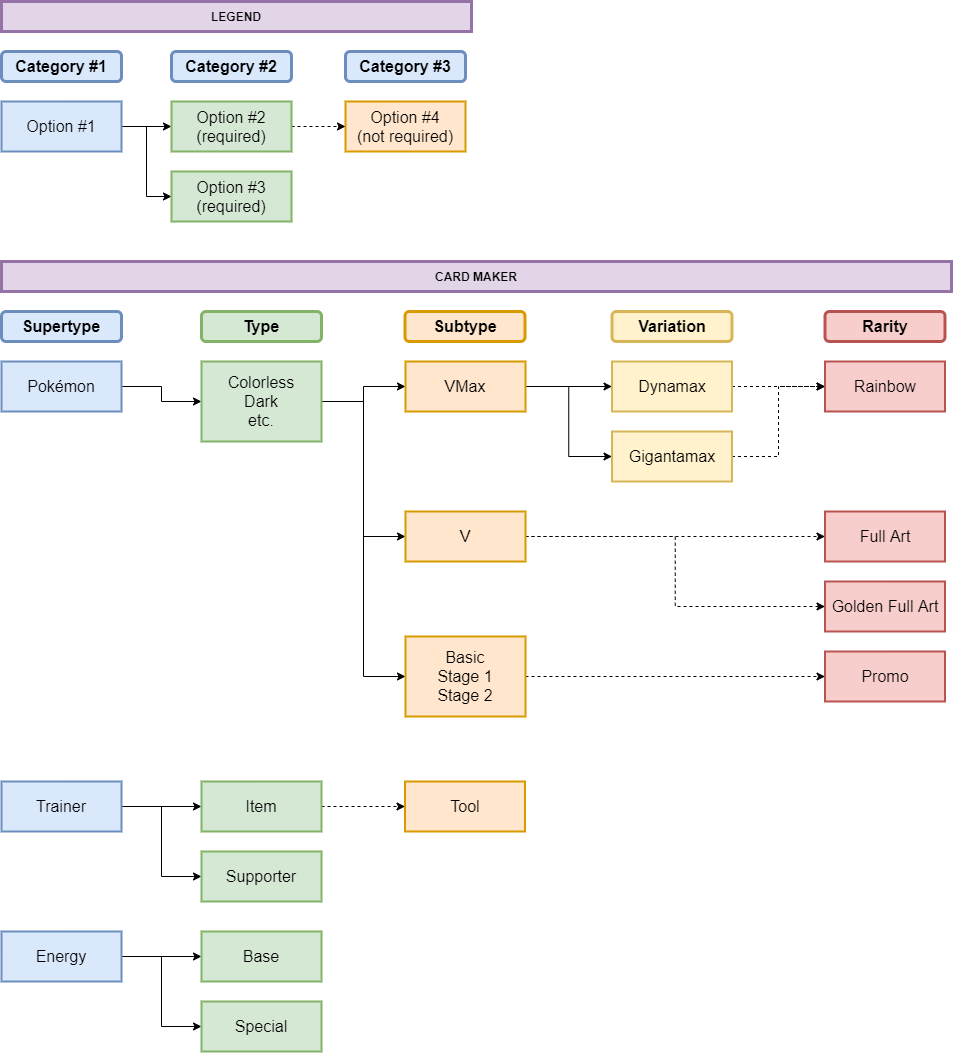

The diagram above was exported from draw.io. Its source (the exported page's mxGraphModel, read from the mxfile embedded in the PNG):
<mxGraphModel dx="1185" dy="621" grid="1" gridSize="10" guides="0" tooltips="1" connect="1" arrows="1" fold="1" page="1" pageScale="1" pageWidth="827" pageHeight="1169" math="0" shadow="0">
  <root>
    <mxCell id="0" />
    <mxCell id="1" parent="0" />
    <mxCell id="v5wU_cb40lmyB2k2GXeG-25" style="edgeStyle=orthogonalEdgeStyle;rounded=0;orthogonalLoop=1;jettySize=auto;html=1;exitX=1;exitY=0.5;exitDx=0;exitDy=0;entryX=0;entryY=0.5;entryDx=0;entryDy=0;fontSize=16;" parent="1" source="v5wU_cb40lmyB2k2GXeG-1" target="v5wU_cb40lmyB2k2GXeG-21" edge="1">
      <mxGeometry relative="1" as="geometry" />
    </mxCell>
    <mxCell id="v5wU_cb40lmyB2k2GXeG-26" style="edgeStyle=orthogonalEdgeStyle;rounded=0;orthogonalLoop=1;jettySize=auto;html=1;exitX=1;exitY=0.5;exitDx=0;exitDy=0;entryX=0;entryY=0.5;entryDx=0;entryDy=0;fontSize=16;" parent="1" source="v5wU_cb40lmyB2k2GXeG-1" target="v5wU_cb40lmyB2k2GXeG-22" edge="1">
      <mxGeometry relative="1" as="geometry" />
    </mxCell>
    <mxCell id="v5wU_cb40lmyB2k2GXeG-1" value="Energy" style="rounded=0;whiteSpace=wrap;html=1;strokeWidth=2;fontSize=16;fillColor=#dae8fc;strokeColor=#6c8ebf;" parent="1" vertex="1">
      <mxGeometry x="10" y="940" width="120" height="50" as="geometry" />
    </mxCell>
    <mxCell id="v5wU_cb40lmyB2k2GXeG-3" value="Supertype" style="rounded=1;whiteSpace=wrap;html=1;strokeWidth=3;fontSize=16;fillColor=#dae8fc;strokeColor=#6c8ebf;fontStyle=1" parent="1" vertex="1">
      <mxGeometry x="10" y="320" width="120" height="30" as="geometry" />
    </mxCell>
    <mxCell id="v5wU_cb40lmyB2k2GXeG-4" value="Type" style="rounded=1;whiteSpace=wrap;html=1;strokeWidth=3;fontSize=16;fillColor=#d5e8d4;strokeColor=#82b366;fontStyle=1" parent="1" vertex="1">
      <mxGeometry x="210" y="320" width="120" height="30" as="geometry" />
    </mxCell>
    <mxCell id="v5wU_cb40lmyB2k2GXeG-6" value="Subtype" style="rounded=1;whiteSpace=wrap;html=1;strokeWidth=3;fontSize=16;fillColor=#ffe6cc;strokeColor=#d79b00;fontStyle=1" parent="1" vertex="1">
      <mxGeometry x="413.5" y="320" width="120" height="30" as="geometry" />
    </mxCell>
    <mxCell id="v5wU_cb40lmyB2k2GXeG-7" value="Variation&lt;span style=&quot;color: rgba(0 , 0 , 0 , 0) ; font-family: monospace ; font-size: 0px ; white-space: nowrap&quot;&gt;%3CmxGraphModel%3E%3Croot%3E%3CmxCell%20id%3D%220%22%2F%3E%3CmxCell%20id%3D%221%22%20parent%3D%220%22%2F%3E%3CmxCell%20id%3D%222%22%20value%3D%22Stage%22%20style%3D%22rounded%3D1%3BwhiteSpace%3Dwrap%3Bhtml%3D1%3BstrokeWidth%3D2%3BfontSize%3D16%3B%22%20vertex%3D%221%22%20parent%3D%221%22%3E%3CmxGeometry%20x%3D%22620%22%20y%3D%2210%22%20width%3D%22120%22%20height%3D%2230%22%20as%3D%22geometry%22%2F%3E%3C%2FmxCell%3E%3C%2Froot%3E%3C%2FmxGraphModel%3E&lt;/span&gt;" style="rounded=1;whiteSpace=wrap;html=1;strokeWidth=3;fontSize=16;fillColor=#fff2cc;strokeColor=#d6b656;fontStyle=1" parent="1" vertex="1">
      <mxGeometry x="620.5" y="320" width="120" height="30" as="geometry" />
    </mxCell>
    <mxCell id="v5wU_cb40lmyB2k2GXeG-10" value="Rarity" style="rounded=1;whiteSpace=wrap;html=1;strokeWidth=3;fontSize=16;fillColor=#f8cecc;strokeColor=#b85450;fontStyle=1" parent="1" vertex="1">
      <mxGeometry x="833.5" y="320" width="120" height="30" as="geometry" />
    </mxCell>
    <mxCell id="v5wU_cb40lmyB2k2GXeG-18" style="edgeStyle=orthogonalEdgeStyle;rounded=0;orthogonalLoop=1;jettySize=auto;html=1;exitX=1;exitY=0.5;exitDx=0;exitDy=0;entryX=0;entryY=0.5;entryDx=0;entryDy=0;fontSize=16;" parent="1" source="v5wU_cb40lmyB2k2GXeG-12" target="v5wU_cb40lmyB2k2GXeG-14" edge="1">
      <mxGeometry relative="1" as="geometry" />
    </mxCell>
    <mxCell id="v5wU_cb40lmyB2k2GXeG-12" value="Pokémon" style="rounded=0;whiteSpace=wrap;html=1;strokeWidth=2;fontSize=16;fillColor=#dae8fc;strokeColor=#6c8ebf;" parent="1" vertex="1">
      <mxGeometry x="10" y="370" width="120" height="50" as="geometry" />
    </mxCell>
    <mxCell id="v5wU_cb40lmyB2k2GXeG-23" style="edgeStyle=orthogonalEdgeStyle;rounded=0;orthogonalLoop=1;jettySize=auto;html=1;exitX=1;exitY=0.5;exitDx=0;exitDy=0;entryX=0;entryY=0.5;entryDx=0;entryDy=0;fontSize=16;" parent="1" source="v5wU_cb40lmyB2k2GXeG-13" target="v5wU_cb40lmyB2k2GXeG-19" edge="1">
      <mxGeometry relative="1" as="geometry" />
    </mxCell>
    <mxCell id="v5wU_cb40lmyB2k2GXeG-24" style="edgeStyle=orthogonalEdgeStyle;rounded=0;orthogonalLoop=1;jettySize=auto;html=1;exitX=1;exitY=0.5;exitDx=0;exitDy=0;entryX=0;entryY=0.5;entryDx=0;entryDy=0;fontSize=16;" parent="1" source="v5wU_cb40lmyB2k2GXeG-13" target="v5wU_cb40lmyB2k2GXeG-20" edge="1">
      <mxGeometry relative="1" as="geometry" />
    </mxCell>
    <mxCell id="v5wU_cb40lmyB2k2GXeG-13" value="Trainer" style="rounded=0;whiteSpace=wrap;html=1;strokeWidth=2;fontSize=16;fillColor=#dae8fc;strokeColor=#6c8ebf;" parent="1" vertex="1">
      <mxGeometry x="10" y="790" width="120" height="50" as="geometry" />
    </mxCell>
    <mxCell id="v5wU_cb40lmyB2k2GXeG-30" style="edgeStyle=orthogonalEdgeStyle;rounded=0;orthogonalLoop=1;jettySize=auto;html=1;exitX=1;exitY=0.5;exitDx=0;exitDy=0;fontSize=16;entryX=0;entryY=0.5;entryDx=0;entryDy=0;" parent="1" source="v5wU_cb40lmyB2k2GXeG-14" target="v5wU_cb40lmyB2k2GXeG-27" edge="1">
      <mxGeometry relative="1" as="geometry" />
    </mxCell>
    <mxCell id="v5wU_cb40lmyB2k2GXeG-31" style="edgeStyle=orthogonalEdgeStyle;rounded=0;orthogonalLoop=1;jettySize=auto;html=1;exitX=1;exitY=0.5;exitDx=0;exitDy=0;entryX=0;entryY=0.5;entryDx=0;entryDy=0;fontSize=16;" parent="1" source="v5wU_cb40lmyB2k2GXeG-14" target="v5wU_cb40lmyB2k2GXeG-28" edge="1">
      <mxGeometry relative="1" as="geometry" />
    </mxCell>
    <mxCell id="v5wU_cb40lmyB2k2GXeG-32" style="edgeStyle=orthogonalEdgeStyle;rounded=0;orthogonalLoop=1;jettySize=auto;html=1;exitX=1;exitY=0.5;exitDx=0;exitDy=0;entryX=0;entryY=0.5;entryDx=0;entryDy=0;fontSize=16;" parent="1" source="v5wU_cb40lmyB2k2GXeG-14" target="v5wU_cb40lmyB2k2GXeG-29" edge="1">
      <mxGeometry relative="1" as="geometry" />
    </mxCell>
    <mxCell id="v5wU_cb40lmyB2k2GXeG-14" value="Colorless&lt;br&gt;Dark&lt;br&gt;etc." style="rounded=0;whiteSpace=wrap;html=1;strokeWidth=2;fontSize=16;fillColor=#d5e8d4;strokeColor=#82b366;" parent="1" vertex="1">
      <mxGeometry x="210" y="370" width="120" height="80" as="geometry" />
    </mxCell>
    <mxCell id="v5wU_cb40lmyB2k2GXeG-48" style="edgeStyle=orthogonalEdgeStyle;rounded=0;orthogonalLoop=1;jettySize=auto;html=1;exitX=1;exitY=0.5;exitDx=0;exitDy=0;entryX=0;entryY=0.5;entryDx=0;entryDy=0;fontSize=16;dashed=1;" parent="1" source="v5wU_cb40lmyB2k2GXeG-19" target="v5wU_cb40lmyB2k2GXeG-47" edge="1">
      <mxGeometry relative="1" as="geometry" />
    </mxCell>
    <mxCell id="v5wU_cb40lmyB2k2GXeG-19" value="Item" style="rounded=0;whiteSpace=wrap;html=1;strokeWidth=2;fontSize=16;fillColor=#d5e8d4;strokeColor=#82b366;" parent="1" vertex="1">
      <mxGeometry x="210" y="790" width="120" height="50" as="geometry" />
    </mxCell>
    <mxCell id="v5wU_cb40lmyB2k2GXeG-20" value="Supporter" style="rounded=0;whiteSpace=wrap;html=1;strokeWidth=2;fontSize=16;fillColor=#d5e8d4;strokeColor=#82b366;" parent="1" vertex="1">
      <mxGeometry x="210" y="860" width="120" height="50" as="geometry" />
    </mxCell>
    <mxCell id="v5wU_cb40lmyB2k2GXeG-21" value="Base" style="rounded=0;whiteSpace=wrap;html=1;strokeWidth=2;fontSize=16;fillColor=#d5e8d4;strokeColor=#82b366;" parent="1" vertex="1">
      <mxGeometry x="210" y="940" width="120" height="50" as="geometry" />
    </mxCell>
    <mxCell id="v5wU_cb40lmyB2k2GXeG-22" value="Special" style="rounded=0;whiteSpace=wrap;html=1;strokeWidth=2;fontSize=16;fillColor=#d5e8d4;strokeColor=#82b366;" parent="1" vertex="1">
      <mxGeometry x="210" y="1010" width="120" height="50" as="geometry" />
    </mxCell>
    <mxCell id="v5wU_cb40lmyB2k2GXeG-43" style="edgeStyle=orthogonalEdgeStyle;rounded=0;orthogonalLoop=1;jettySize=auto;html=1;exitX=1;exitY=0.5;exitDx=0;exitDy=0;entryX=0;entryY=0.5;entryDx=0;entryDy=0;fontSize=16;dashed=1;" parent="1" source="v5wU_cb40lmyB2k2GXeG-27" target="v5wU_cb40lmyB2k2GXeG-38" edge="1">
      <mxGeometry relative="1" as="geometry" />
    </mxCell>
    <mxCell id="v5wU_cb40lmyB2k2GXeG-27" value="Basic&lt;br&gt;Stage 1&lt;br&gt;Stage 2" style="rounded=0;whiteSpace=wrap;html=1;strokeWidth=2;fontSize=16;fillColor=#ffe6cc;strokeColor=#d79b00;" parent="1" vertex="1">
      <mxGeometry x="414" y="645" width="120" height="80" as="geometry" />
    </mxCell>
    <mxCell id="v5wU_cb40lmyB2k2GXeG-44" style="edgeStyle=orthogonalEdgeStyle;rounded=0;orthogonalLoop=1;jettySize=auto;html=1;exitX=1;exitY=0.5;exitDx=0;exitDy=0;entryX=0;entryY=0.5;entryDx=0;entryDy=0;fontSize=16;dashed=1;" parent="1" source="v5wU_cb40lmyB2k2GXeG-28" target="v5wU_cb40lmyB2k2GXeG-39" edge="1">
      <mxGeometry relative="1" as="geometry" />
    </mxCell>
    <mxCell id="v5wU_cb40lmyB2k2GXeG-45" style="edgeStyle=orthogonalEdgeStyle;rounded=0;orthogonalLoop=1;jettySize=auto;html=1;exitX=1;exitY=0.5;exitDx=0;exitDy=0;entryX=0;entryY=0.5;entryDx=0;entryDy=0;fontSize=16;dashed=1;" parent="1" source="v5wU_cb40lmyB2k2GXeG-28" target="v5wU_cb40lmyB2k2GXeG-40" edge="1">
      <mxGeometry relative="1" as="geometry" />
    </mxCell>
    <mxCell id="v5wU_cb40lmyB2k2GXeG-28" value="V" style="rounded=0;whiteSpace=wrap;html=1;strokeWidth=2;fontSize=16;fillColor=#ffe6cc;strokeColor=#d79b00;" parent="1" vertex="1">
      <mxGeometry x="414" y="520" width="120" height="50" as="geometry" />
    </mxCell>
    <mxCell id="v5wU_cb40lmyB2k2GXeG-35" style="edgeStyle=orthogonalEdgeStyle;rounded=0;orthogonalLoop=1;jettySize=auto;html=1;exitX=1;exitY=0.5;exitDx=0;exitDy=0;entryX=0;entryY=0.5;entryDx=0;entryDy=0;fontSize=16;" parent="1" source="v5wU_cb40lmyB2k2GXeG-29" target="v5wU_cb40lmyB2k2GXeG-33" edge="1">
      <mxGeometry relative="1" as="geometry" />
    </mxCell>
    <mxCell id="v5wU_cb40lmyB2k2GXeG-36" style="edgeStyle=orthogonalEdgeStyle;rounded=0;orthogonalLoop=1;jettySize=auto;html=1;exitX=1;exitY=0.5;exitDx=0;exitDy=0;entryX=0;entryY=0.5;entryDx=0;entryDy=0;fontSize=16;" parent="1" source="v5wU_cb40lmyB2k2GXeG-29" target="v5wU_cb40lmyB2k2GXeG-34" edge="1">
      <mxGeometry relative="1" as="geometry" />
    </mxCell>
    <mxCell id="v5wU_cb40lmyB2k2GXeG-29" value="VMax" style="rounded=0;whiteSpace=wrap;html=1;strokeWidth=2;fontSize=16;fillColor=#ffe6cc;strokeColor=#d79b00;" parent="1" vertex="1">
      <mxGeometry x="414" y="370" width="120" height="50" as="geometry" />
    </mxCell>
    <mxCell id="v5wU_cb40lmyB2k2GXeG-46" style="edgeStyle=orthogonalEdgeStyle;rounded=0;orthogonalLoop=1;jettySize=auto;html=1;exitX=1;exitY=0.5;exitDx=0;exitDy=0;entryX=0;entryY=0.5;entryDx=0;entryDy=0;fontSize=16;dashed=1;" parent="1" source="v5wU_cb40lmyB2k2GXeG-33" target="v5wU_cb40lmyB2k2GXeG-41" edge="1">
      <mxGeometry relative="1" as="geometry" />
    </mxCell>
    <mxCell id="v5wU_cb40lmyB2k2GXeG-33" value="Dynamax&lt;span style=&quot;color: rgba(0 , 0 , 0 , 0) ; font-family: monospace ; font-size: 0px ; white-space: nowrap&quot;&gt;%3CmxGraphModel%3E%3Croot%3E%3CmxCell%20id%3D%220%22%2F%3E%3CmxCell%20id%3D%221%22%20parent%3D%220%22%2F%3E%3CmxCell%20id%3D%222%22%20value%3D%22V%22%20style%3D%22rounded%3D0%3BwhiteSpace%3Dwrap%3Bhtml%3D1%3BstrokeWidth%3D2%3BfontSize%3D16%3B%22%20vertex%3D%221%22%20parent%3D%221%22%3E%3CmxGeometry%20x%3D%22414%22%20y%3D%22180%22%20width%3D%22120%22%20height%3D%2250%22%20as%3D%22geometry%22%2F%3E%3C%2FmxCell%3E%3C%2Froot%3E%3C%2FmxGraphModel%3E&lt;/span&gt;" style="rounded=0;whiteSpace=wrap;html=1;strokeWidth=2;fontSize=16;fillColor=#fff2cc;strokeColor=#d6b656;" parent="1" vertex="1">
      <mxGeometry x="620.5" y="370" width="120" height="50" as="geometry" />
    </mxCell>
    <mxCell id="v5wU_cb40lmyB2k2GXeG-42" style="edgeStyle=orthogonalEdgeStyle;rounded=0;orthogonalLoop=1;jettySize=auto;html=1;exitX=1;exitY=0.5;exitDx=0;exitDy=0;entryX=0;entryY=0.5;entryDx=0;entryDy=0;fontSize=16;dashed=1;" parent="1" source="v5wU_cb40lmyB2k2GXeG-34" target="v5wU_cb40lmyB2k2GXeG-41" edge="1">
      <mxGeometry relative="1" as="geometry" />
    </mxCell>
    <mxCell id="v5wU_cb40lmyB2k2GXeG-34" value="Gigantamax" style="rounded=0;whiteSpace=wrap;html=1;strokeWidth=2;fontSize=16;fillColor=#fff2cc;strokeColor=#d6b656;" parent="1" vertex="1">
      <mxGeometry x="620.5" y="440" width="120" height="50" as="geometry" />
    </mxCell>
    <mxCell id="v5wU_cb40lmyB2k2GXeG-38" value="Promo" style="rounded=0;whiteSpace=wrap;html=1;strokeWidth=2;fontSize=16;fillColor=#f8cecc;strokeColor=#b85450;" parent="1" vertex="1">
      <mxGeometry x="833.5" y="660" width="120" height="50" as="geometry" />
    </mxCell>
    <mxCell id="v5wU_cb40lmyB2k2GXeG-39" value="Full Art" style="rounded=0;whiteSpace=wrap;html=1;strokeWidth=2;fontSize=16;fillColor=#f8cecc;strokeColor=#b85450;" parent="1" vertex="1">
      <mxGeometry x="833.5" y="520" width="120" height="50" as="geometry" />
    </mxCell>
    <mxCell id="v5wU_cb40lmyB2k2GXeG-40" value="Golden Full Art" style="rounded=0;whiteSpace=wrap;html=1;strokeWidth=2;fontSize=16;fillColor=#f8cecc;strokeColor=#b85450;" parent="1" vertex="1">
      <mxGeometry x="833.5" y="590" width="120" height="50" as="geometry" />
    </mxCell>
    <mxCell id="v5wU_cb40lmyB2k2GXeG-41" value="Rainbow" style="rounded=0;whiteSpace=wrap;html=1;strokeWidth=2;fontSize=16;fillColor=#f8cecc;strokeColor=#b85450;" parent="1" vertex="1">
      <mxGeometry x="833.5" y="370" width="120" height="50" as="geometry" />
    </mxCell>
    <mxCell id="v5wU_cb40lmyB2k2GXeG-47" value="Tool" style="rounded=0;whiteSpace=wrap;html=1;strokeWidth=2;fontSize=16;fillColor=#ffe6cc;strokeColor=#d79b00;" parent="1" vertex="1">
      <mxGeometry x="413.5" y="790" width="120" height="50" as="geometry" />
    </mxCell>
    <mxCell id="Kv3lqA4qOZqbO4NuQVtZ-2" value="Category #1" style="rounded=1;whiteSpace=wrap;html=1;strokeWidth=3;fontSize=16;fillColor=#dae8fc;strokeColor=#6c8ebf;fontStyle=1" vertex="1" parent="1">
      <mxGeometry x="10" y="60" width="120" height="30" as="geometry" />
    </mxCell>
    <mxCell id="Kv3lqA4qOZqbO4NuQVtZ-8" style="edgeStyle=orthogonalEdgeStyle;rounded=0;orthogonalLoop=1;jettySize=auto;html=1;exitX=1;exitY=0.5;exitDx=0;exitDy=0;entryX=0;entryY=0.5;entryDx=0;entryDy=0;" edge="1" parent="1" source="Kv3lqA4qOZqbO4NuQVtZ-4" target="Kv3lqA4qOZqbO4NuQVtZ-7">
      <mxGeometry relative="1" as="geometry" />
    </mxCell>
    <mxCell id="Kv3lqA4qOZqbO4NuQVtZ-13" style="edgeStyle=orthogonalEdgeStyle;rounded=0;orthogonalLoop=1;jettySize=auto;html=1;exitX=1;exitY=0.5;exitDx=0;exitDy=0;entryX=0;entryY=0.5;entryDx=0;entryDy=0;" edge="1" parent="1" source="Kv3lqA4qOZqbO4NuQVtZ-4" target="Kv3lqA4qOZqbO4NuQVtZ-12">
      <mxGeometry relative="1" as="geometry" />
    </mxCell>
    <mxCell id="Kv3lqA4qOZqbO4NuQVtZ-4" value="Option #1" style="rounded=0;whiteSpace=wrap;html=1;strokeWidth=2;fontSize=16;fillColor=#dae8fc;strokeColor=#6c8ebf;" vertex="1" parent="1">
      <mxGeometry x="10" y="110" width="120" height="50" as="geometry" />
    </mxCell>
    <mxCell id="Kv3lqA4qOZqbO4NuQVtZ-5" value="Option #4&lt;br&gt;(not required)" style="rounded=0;whiteSpace=wrap;html=1;strokeWidth=2;fontSize=16;fillColor=#ffe6cc;strokeColor=#d79b00;" vertex="1" parent="1">
      <mxGeometry x="354" y="110" width="120" height="50" as="geometry" />
    </mxCell>
    <mxCell id="Kv3lqA4qOZqbO4NuQVtZ-9" style="edgeStyle=orthogonalEdgeStyle;rounded=0;orthogonalLoop=1;jettySize=auto;html=1;exitX=1;exitY=0.5;exitDx=0;exitDy=0;entryX=0;entryY=0.5;entryDx=0;entryDy=0;dashed=1;" edge="1" parent="1" source="Kv3lqA4qOZqbO4NuQVtZ-7" target="Kv3lqA4qOZqbO4NuQVtZ-5">
      <mxGeometry relative="1" as="geometry" />
    </mxCell>
    <mxCell id="Kv3lqA4qOZqbO4NuQVtZ-7" value="Option #2&lt;br&gt;(required)" style="rounded=0;whiteSpace=wrap;html=1;strokeWidth=2;fontSize=16;fillColor=#d5e8d4;strokeColor=#82b366;" vertex="1" parent="1">
      <mxGeometry x="180" y="110" width="120" height="50" as="geometry" />
    </mxCell>
    <mxCell id="Kv3lqA4qOZqbO4NuQVtZ-10" value="Category #2" style="rounded=1;whiteSpace=wrap;html=1;strokeWidth=3;fontSize=16;fillColor=#dae8fc;strokeColor=#6c8ebf;fontStyle=1" vertex="1" parent="1">
      <mxGeometry x="180" y="60" width="120" height="30" as="geometry" />
    </mxCell>
    <mxCell id="Kv3lqA4qOZqbO4NuQVtZ-11" value="Category #3" style="rounded=1;whiteSpace=wrap;html=1;strokeWidth=3;fontSize=16;fillColor=#dae8fc;strokeColor=#6c8ebf;fontStyle=1" vertex="1" parent="1">
      <mxGeometry x="354" y="60" width="120" height="30" as="geometry" />
    </mxCell>
    <mxCell id="Kv3lqA4qOZqbO4NuQVtZ-12" value="Option #3&lt;br&gt;(required)" style="rounded=0;whiteSpace=wrap;html=1;strokeWidth=2;fontSize=16;fillColor=#d5e8d4;strokeColor=#82b366;" vertex="1" parent="1">
      <mxGeometry x="180" y="180" width="120" height="50" as="geometry" />
    </mxCell>
    <mxCell id="Kv3lqA4qOZqbO4NuQVtZ-14" value="LEGEND" style="rounded=0;whiteSpace=wrap;html=1;fillColor=#e1d5e7;strokeColor=#9673a6;fontStyle=1;strokeWidth=3;" vertex="1" parent="1">
      <mxGeometry x="10" y="10" width="470" height="30" as="geometry" />
    </mxCell>
    <mxCell id="Kv3lqA4qOZqbO4NuQVtZ-15" value="CARD MAKER" style="rounded=0;whiteSpace=wrap;html=1;fillColor=#e1d5e7;strokeColor=#9673a6;fontStyle=1;strokeWidth=3;" vertex="1" parent="1">
      <mxGeometry x="10" y="270" width="950" height="30" as="geometry" />
    </mxCell>
  </root>
</mxGraphModel>